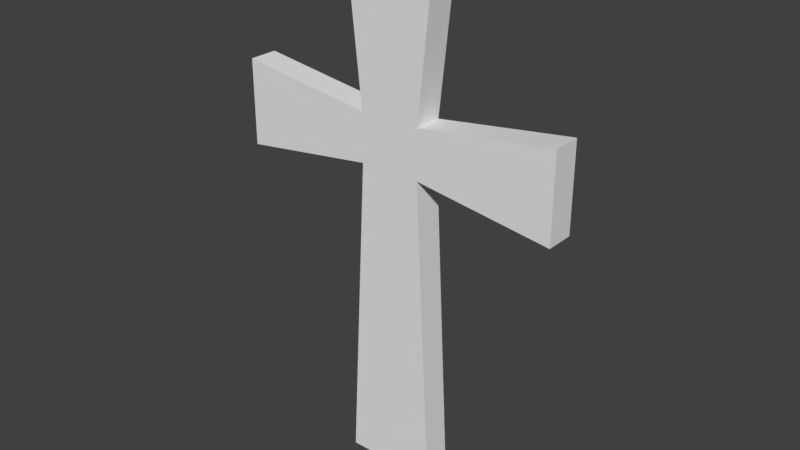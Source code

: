 # Source: Tomb_Stone_4.blend  (saved by Blender 2.79.0; exported with 4.5.12 LTS)
import bpy
from mathutils import Matrix  # noqa: F401  (used for matrix-valued properties, if any)

bpy.ops.wm.read_factory_settings(use_empty=True)
scene = bpy.context.scene
scene.name = 'Scene'

# ---- collections
col_collection_1 = bpy.data.collections.new('Collection 1'); scene.collection.children.link(col_collection_1)

# ---- materials (node trees are filled in below, after node groups)
mat_material = bpy.data.materials.new('Material')
mat_material.alpha_threshold = 0.0
mat_material.use_transparent_shadow = False
mat_material.roughness = 0.5
mat_material.line_color = (0.0, 0.0, 0.0, 1.0)

# ---- material node trees

# ---- world
world_world = bpy.data.worlds.new('World'); scene.world = world_world
world_world.color = (0.05088, 0.05088, 0.05088)
world_world.use_sun_shadow = False
world_world.sun_shadow_jitter_overblur = 0.0
world_world.cycles.sampling_method = 'MANUAL'

# ---- meshes
me_cube = bpy.data.meshes.new('Cube')
me_cube.from_pydata([(1.534, 1.0, -1.632), (1.534, -1.0, -1.632), (-1.534, -1.0, -1.632), (-1.534, 1.0, -1.632), (1.534, 1.0, 1.065), (1.534, -1.0, 1.065), (-1.534, -1.0, 1.065), (-1.534, 1.0, 1.065), (1.0, 1.0, 0.2682), (1.0, -1.0, 0.2682), (-1.0, -1.0, 0.2682), (-1.0, 1.0, 0.2682), (1.0, 1.0, 0.01522), (1.0, -1.0, 0.01522), (-1.0, -1.0, 0.01522), (-1.0, 1.0, 0.01522), (5.454, 1.0, -0.08191), (5.454, 1.0, 0.3653), (5.454, -1.0, -0.08191), (5.454, -1.0, 0.3653), (-5.454, -1.0, -0.08191), (-5.454, -1.0, 0.3653), (-5.454, 1.0, -0.08191), (-5.454, 1.0, 0.3653)], [], [(0, 1, 2, 3), (4, 7, 6, 5), (8, 4, 5, 9), (9, 5, 6, 10), (10, 6, 7, 11), (12, 0, 3, 15), (4, 8, 11, 7), (12, 8, 17, 16), (13, 9, 10, 14), (14, 10, 21, 20), (0, 12, 13, 1), (1, 13, 14, 2), (2, 14, 15, 3), (8, 12, 15, 11), (20, 21, 23, 22), (16, 17, 19, 18), (8, 9, 19, 17), (10, 11, 23, 21), (15, 14, 20, 22), (11, 15, 22, 23), (13, 12, 16, 18), (9, 13, 18, 19)])
_uv = me_cube.uv_layers.new(name='UVMap')
_uv.uv.foreach_set('vector', [0.8245, 2.186e-08, 1.0, 0.0, 1.0, 0.2812, 0.8245, 0.2812, 0.8245, 0.5624, 0.8245, 0.2812, 1.0, 0.2812, 1.0, 0.5624, 0.8245, 0.7458, 0.8862, 0.7458, 0.8862, 0.9291, 0.8245, 0.9291, 0.3066, 0.5917, 0.2367, 0.6406, 0.2367, 0.3594, 0.3066, 0.4083, 0.8245, 0.5624, 0.8862, 0.5624, 0.8862, 0.7458, 0.8245, 0.7458, 0.09214, 0.4083, 0.2367, 0.3594, 0.2367, 0.6406, 0.09214, 0.5917, 0.0, 0.3594, 0.06993, 0.4083, 0.06993, 0.5917, 3.139e-08, 0.6406, 0.09214, 0.4083, 0.06993, 0.4083, 0.06141, 0.0, 0.1007, 0.0, 0.3288, 0.5917, 0.3066, 0.5917, 0.3066, 0.4083, 0.3288, 0.4083, 0.3288, 0.4083, 0.3066, 0.4083, 0.2981, 0.0, 0.3374, 0.0, 0.4734, 0.8167, 0.6235, 0.8167, 0.6235, 1.0, 0.4734, 1.0, 0.4734, 0.6406, 0.3288, 0.5917, 0.3288, 0.4083, 0.4734, 0.3594, 0.7736, 1.0, 0.6235, 1.0, 0.6235, 0.8167, 0.7736, 0.8167, 0.06993, 0.4083, 0.09214, 0.4083, 0.09214, 0.5917, 0.06993, 0.5917, 0.925, 0.7458, 0.8862, 0.7458, 0.8862, 0.5624, 0.925, 0.5624, 0.8862, 0.7458, 0.925, 0.7458, 0.925, 0.9291, 0.8862, 0.9291, 0.6489, 0.4083, 0.4734, 0.4083, 0.4734, 4.371e-07, 0.6489, 0.0, 0.6489, 7.104e-08, 0.8245, 0.0, 0.8245, 0.4083, 0.6489, 0.4083, 0.6489, 0.4083, 0.8245, 0.4083, 0.8245, 0.8167, 0.6489, 0.8167, 0.06993, 0.5917, 0.09214, 0.5917, 0.1007, 1.0, 0.06141, 1.0, 0.4734, 0.4083, 0.6489, 0.4083, 0.6489, 0.8167, 0.4734, 0.8167, 0.3066, 0.5917, 0.3288, 0.5917, 0.3374, 1.0, 0.2981, 1.0])
me_cube.materials.append(mat_material)
me_cube.use_remesh_preserve_volume = False
me_cube.use_remesh_preserve_attributes = False
me_cube.use_mirror_vertex_groups = False
me_cube.update()

# ---- objects
ob_tomb_stone = bpy.data.objects.new('Tomb Stone', me_cube)

# ---- transforms, parenting, visibility, modifiers, constraints
ob_tomb_stone.location = (-3.151e-09, -5.222e-09, 0.2834)
ob_tomb_stone.scale = (0.1586, 0.0751, 1.0)
ob_tomb_stone.lock_rotations_4d = False
ob_tomb_stone.empty_display_type = 'ARROWS'
ob_tomb_stone.lineart.crease_threshold = 0.0

# ---- collection membership
col_collection_1.objects.link(ob_tomb_stone)

# ---- scene / render settings (as saved in the file)
scene.frame_start = 1; scene.frame_end = 250; scene.frame_set(1)
scene.render.engine = 'BLENDER_EEVEE_NEXT'
scene.render.resolution_percentage = 50
scene.render.dither_intensity = 0.0
scene.cycles.use_denoising = False
scene.cycles.samples = 128
scene.cycles.sampling_pattern = 'TABULATED_SOBOL'
scene.cycles.use_adaptive_sampling = False
scene.cycles.use_light_tree = False
scene.cycles.blur_glossy = 0.0
scene.cycles.sample_clamp_indirect = 0.0
scene.view_settings.view_transform = 'Standard'
bpy.context.view_layer.update()

# ---- added for rendering (the .blend has no active camera and no usable light): camera, sun
cam_auto = bpy.data.cameras.new('AutoCamera')
cam_auto.lens = 50.0
cam_auto.sensor_width = 36.0
cam_auto.clip_end = 1000.0
ob_auto_camera = bpy.data.objects.new('AutoCamera', cam_auto)
scene.collection.objects.link(ob_auto_camera)
ob_auto_camera.location = (2.9677, -3.56124, 2.37416)
ob_auto_camera.rotation_euler = (1.09748, -7.21219e-08, 0.694738)
scene.camera = ob_auto_camera
light_auto_sun = bpy.data.lights.new('AutoSun', 'SUN')
light_auto_sun.energy = 3.0
light_auto_sun.angle = 0.0523599
ob_auto_sun = bpy.data.objects.new('AutoSun', light_auto_sun)
scene.collection.objects.link(ob_auto_sun)
ob_auto_sun.rotation_euler = (0.872665, 0.174533, 0.523599)
bpy.context.view_layer.update()

